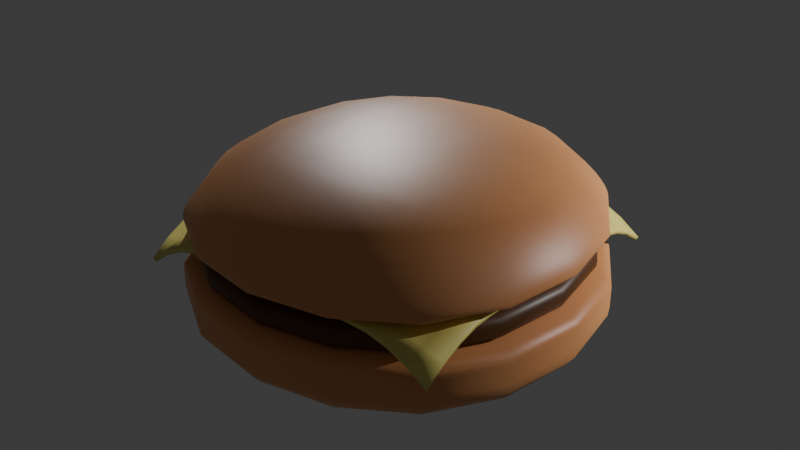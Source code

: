 # Source: hamburger.blend  (saved by Blender 5.0.118; exported with 4.5.12 LTS)
import bpy
from mathutils import Matrix  # noqa: F401  (used for matrix-valued properties, if any)

bpy.ops.wm.read_factory_settings(use_empty=True)
scene = bpy.context.scene
scene.name = 'Scene'

# ---- collections
col_collection = bpy.data.collections.new('Collection'); scene.collection.children.link(col_collection)

# ---- materials (node trees are filled in below, after node groups)
mat_bunmaterial = bpy.data.materials.new('bunMaterial')
mat_bunmaterial.alpha_threshold = 0.0
mat_bunmaterial.use_backface_culling_lightprobe_volume = False
mat_bunmaterial.roughness = 0.5
mat_bunmaterial.line_color = (0.0, 0.0, 0.0, 1.0)
mat_meatmaterial = bpy.data.materials.new('meatMaterial')
mat_cheesematerial = bpy.data.materials.new('cheeseMaterial')

# ---- material node trees
mat_bunmaterial.use_nodes = True; mat_bunmaterial.node_tree.nodes.clear()
_N = mat_bunmaterial.node_tree.nodes; _L = mat_bunmaterial.node_tree.links
n0 = _N.new('ShaderNodeOutputMaterial'); n0.name = 'Material Output'; n0.location = (200, 100)
n1 = _N.new('ShaderNodeBsdfPrincipled'); n1.name = 'Principled BSDF'; n1.location = (-200, 100)
n1.inputs[0].default_value = (0.8001, 0.3761, 0.1464, 1.0)
n1.inputs[7].default_value = 1.0
_L.new(n1.outputs[0], n0.inputs[0])
n0.is_active_output = True
mat_meatmaterial.use_nodes = True; mat_meatmaterial.node_tree.nodes.clear()
_N = mat_meatmaterial.node_tree.nodes; _L = mat_meatmaterial.node_tree.links
n0 = _N.new('ShaderNodeBsdfPrincipled'); n0.name = 'Principled BSDF'; n0.location = (-200, 100)
n0.inputs[0].default_value = (0.1274, 0.04519, 0.006995, 1.0)
n0.inputs[7].default_value = 1.0
n1 = _N.new('ShaderNodeOutputMaterial'); n1.name = 'Material Output'; n1.location = (200, 100)
_L.new(n0.outputs[0], n1.inputs[0])
n1.is_active_output = True
mat_cheesematerial.use_nodes = True; mat_cheesematerial.node_tree.nodes.clear()
_N = mat_cheesematerial.node_tree.nodes; _L = mat_cheesematerial.node_tree.links
n0 = _N.new('ShaderNodeBsdfPrincipled'); n0.name = 'Principled BSDF'; n0.location = (-200, 100)
n0.inputs[0].default_value = (0.8, 0.714, 0.1956, 1.0)
n0.inputs[7].default_value = 0.2897
n1 = _N.new('ShaderNodeOutputMaterial'); n1.name = 'Material Output'; n1.location = (200, 100)
_L.new(n0.outputs[0], n1.inputs[0])
n1.is_active_output = True

# ---- world
world_world = bpy.data.worlds.new('World'); scene.world = world_world
world_world.use_nodes = True; world_world.node_tree.nodes.clear()
_N = world_world.node_tree.nodes; _L = world_world.node_tree.links
n0 = _N.new('ShaderNodeOutputWorld'); n0.name = 'World Output'; n0.location = (200, 100)
n1 = _N.new('ShaderNodeBackground'); n1.name = 'Background'; n1.location = (-200, 100)
n1.inputs[0].default_value = (0.05088, 0.05088, 0.05088, 1.0)
_L.new(n1.outputs[0], n0.inputs[0])
n0.is_active_output = True
world_world.color = (0.05088, 0.05088, 0.05088)
world_world.sun_shadow_jitter_overblur = 0.0

# ---- lights
light_point = bpy.data.lights.new('Point', 'POINT')
light_point.energy = 3000.0
light_point_001 = bpy.data.lights.new('Point.001', 'POINT')
light_point_001.energy = 1.2e+04

# ---- meshes
me_cube = bpy.data.meshes.new('Cube')
me_cube.from_pydata([(-1.0, -1.0, 0.4093), (-1.0, -1.0, 0.8064), (-1.0, 1.0, 0.4093), (-1.0, 1.0, 0.8064), (1.0, -1.0, 0.4093), (1.0, -1.0, 0.8064), (1.0, 1.0, 0.4093), (1.0, 1.0, 0.8064), (-1.0, -1.0, 0.7139), (-1.0, 1.0, 0.7139), (1.0, 1.0, 0.7139), (1.0, -1.0, 0.7139), (-1.0, 1.0, 0.6488), (1.0, 1.0, 0.6488), (1.0, -1.0, 0.6488), (-1.0, -1.0, 0.6488)], [], [(8, 1, 3, 9), (9, 3, 7, 10), (10, 7, 5, 11), (11, 5, 1, 8), (2, 6, 4, 0), (7, 3, 1, 5), (14, 11, 8, 15), (13, 10, 11, 14), (12, 9, 10, 13), (15, 8, 9, 12), (0, 15, 12, 2), (2, 12, 13, 6), (6, 13, 14, 4), (4, 14, 15, 0)])
me_cube.polygons.foreach_set('use_smooth', [True] * 14)
_uv = me_cube.uv_layers.new(name='UVMap')
_uv.uv.foreach_set('vector', [0.5839, 0.0, 0.625, 0.0, 0.625, 0.25, 0.5839, 0.25, 0.5839, 0.25, 0.625, 0.25, 0.625, 0.5, 0.5859, 0.5, 0.5859, 0.5, 0.625, 0.5, 0.625, 0.75, 0.5859, 0.75, 0.5859, 0.75, 0.625, 0.75, 0.625, 1.0, 0.5839, 1.0, 0.125, 0.5, 0.375, 0.5, 0.375, 0.75, 0.125, 0.75, 0.625, 0.5, 0.875, 0.5, 0.875, 0.75, 0.625, 0.75, 0.4764, 0.75, 0.5859, 0.75, 0.5839, 1.0, 0.4688, 1.0, 0.4764, 0.5, 0.5859, 0.5, 0.5859, 0.75, 0.4764, 0.75, 0.4688, 0.25, 0.5839, 0.25, 0.5859, 0.5, 0.4764, 0.5, 0.4688, 0.0, 0.5839, 0.0, 0.5839, 0.25, 0.4688, 0.25, 0.3622, 0.0, 0.4688, 0.0, 0.4688, 0.25, 0.3622, 0.25, 0.3622, 0.25, 0.4688, 0.25, 0.4764, 0.5, 0.375, 0.5, 0.375, 0.5, 0.4764, 0.5, 0.4764, 0.75, 0.375, 0.75, 0.375, 0.75, 0.4764, 0.75, 0.4688, 1.0, 0.3622, 1.0])
_ca = me_cube.color_attributes.new('Attribute', 'BYTE_COLOR', 'CORNER')
_ca.data.foreach_set('color', [1.0, 1.0, 1.0, 1.0, 1.0, 1.0, 1.0, 1.0, 1.0, 1.0, 1.0, 1.0, 1.0, 1.0, 1.0, 1.0, 1.0, 1.0, 1.0, 1.0, 1.0, 1.0, 1.0, 1.0, 1.0, 1.0, 1.0, 1.0, 1.0, 1.0, 1.0, 1.0, 1.0, 1.0, 1.0, 1.0, 1.0, 1.0, 1.0, 1.0, 1.0, 1.0, 1.0, 1.0, 1.0, 1.0, 1.0, 1.0, 1.0, 1.0, 1.0, 1.0, 1.0, 1.0, 1.0, 1.0, 1.0, 1.0, 1.0, 1.0, 1.0, 1.0, 1.0, 1.0, 1.0, 1.0, 1.0, 1.0, 1.0, 1.0, 1.0, 1.0, 1.0, 1.0, 1.0, 1.0, 1.0, 1.0, 1.0, 1.0, 1.0, 1.0, 1.0, 1.0, 1.0, 1.0, 1.0, 1.0, 1.0, 1.0, 1.0, 1.0, 1.0, 1.0, 1.0, 1.0, 1.0, 1.0, 1.0, 1.0, 1.0, 1.0, 1.0, 1.0, 1.0, 1.0, 1.0, 1.0, 1.0, 1.0, 1.0, 1.0, 1.0, 1.0, 1.0, 1.0, 1.0, 1.0, 1.0, 1.0, 1.0, 1.0, 1.0, 1.0, 1.0, 1.0, 1.0, 1.0, 1.0, 1.0, 1.0, 1.0, 1.0, 1.0, 1.0, 1.0, 1.0, 1.0, 1.0, 1.0, 1.0, 1.0, 1.0, 1.0, 1.0, 1.0, 1.0, 1.0, 1.0, 1.0, 1.0, 1.0, 1.0, 1.0, 1.0, 1.0, 1.0, 1.0, 1.0, 1.0, 1.0, 1.0, 1.0, 1.0, 1.0, 1.0, 1.0, 1.0, 1.0, 1.0, 1.0, 1.0, 1.0, 1.0, 1.0, 1.0, 1.0, 1.0, 1.0, 1.0, 1.0, 1.0, 1.0, 1.0, 1.0, 1.0, 1.0, 1.0, 1.0, 1.0, 1.0, 1.0, 1.0, 1.0, 1.0, 1.0, 1.0, 1.0, 1.0, 1.0, 1.0, 1.0, 1.0, 1.0, 1.0, 1.0, 1.0, 1.0, 1.0, 1.0, 1.0, 1.0, 1.0, 1.0, 1.0, 1.0, 1.0, 1.0, 1.0, 1.0, 1.0, 1.0, 1.0, 1.0])
me_cube.materials.append(mat_bunmaterial)
me_cube.update()
me_cube_001 = bpy.data.meshes.new('Cube.001')
me_cube_001.from_pydata([(-0.7513, -0.7513, 0.5099), (-0.7484, -0.7484, 0.7296), (-0.7513, 0.7513, 0.5099), (-0.7484, 0.7484, 0.7296), (0.7513, -0.7513, 0.5099), (0.7484, -0.7484, 0.7296), (0.7513, 0.7513, 0.5099), (0.7484, 0.7484, 0.7296), (-1.0, -1.0, 0.7161), (-1.0, 1.0, 0.7161), (1.0, 1.0, 0.7161), (1.0, -1.0, 0.7161), (-1.0, 1.0, 0.6488), (1.0, 1.0, 0.6488), (1.0, -1.0, 0.6488), (-1.0, -1.0, 0.6488), (-0.9928, 1.0, 0.5631), (1.007, 1.0, 0.5631), (1.007, -1.0, 0.5631), (-0.9928, -1.0, 0.5631)], [], [(8, 1, 3, 9), (9, 3, 7, 10), (10, 7, 5, 11), (11, 5, 1, 8), (2, 6, 4, 0), (7, 3, 1, 5), (14, 11, 8, 15), (13, 10, 11, 14), (12, 9, 10, 13), (15, 8, 9, 12), (19, 15, 12, 16), (16, 12, 13, 17), (17, 13, 14, 18), (18, 14, 15, 19), (4, 18, 19, 0), (6, 17, 18, 4), (2, 16, 17, 6), (0, 19, 16, 2)])
me_cube_001.polygons.foreach_set('use_smooth', [True] * 18)
_uv = me_cube_001.uv_layers.new(name='UVMap')
_uv.uv.foreach_set('vector', [0.5839, 0.0, 0.625, 0.0, 0.625, 0.25, 0.5839, 0.25, 0.5839, 0.25, 0.625, 0.25, 0.625, 0.5, 0.5859, 0.5, 0.5859, 0.5, 0.625, 0.5, 0.625, 0.75, 0.5859, 0.75, 0.5859, 0.75, 0.625, 0.75, 0.625, 1.0, 0.5839, 1.0, 0.125, 0.5, 0.375, 0.5, 0.375, 0.75, 0.125, 0.75, 0.625, 0.5, 0.625, 0.25, 0.625, 0.0, 0.625, 0.75, 0.4764, 0.75, 0.5859, 0.75, 0.5839, 1.0, 0.4688, 1.0, 0.4764, 0.5, 0.5859, 0.5, 0.5859, 0.75, 0.4764, 0.75, 0.4688, 0.25, 0.5839, 0.25, 0.5859, 0.5, 0.4764, 0.5, 0.4688, 0.0, 0.5839, 0.0, 0.5839, 0.25, 0.4688, 0.25, 0.4612, 0.0, 0.4688, 0.0, 0.4688, 0.25, 0.4612, 0.25, 0.4612, 0.25, 0.4688, 0.25, 0.4764, 0.5, 0.4692, 0.5, 0.4692, 0.5, 0.4764, 0.5, 0.4764, 0.75, 0.4692, 0.75, 0.4692, 0.75, 0.4764, 0.75, 0.4688, 1.0, 0.4612, 1.0, 0.375, 0.75, 0.4692, 0.75, 0.4612, 1.0, 0.3622, 1.0, 0.375, 0.5, 0.4692, 0.5, 0.4692, 0.75, 0.375, 0.75, 0.3622, 0.25, 0.4612, 0.25, 0.4692, 0.5, 0.375, 0.5, 0.3622, 0.0, 0.4612, 0.0, 0.4612, 0.25, 0.3622, 0.25])
me_cube_001.materials.append(mat_meatmaterial)
me_cube_001.update()
me_plane = bpy.data.meshes.new('Plane')
me_plane.from_pydata([(-3.729, -3.729, 1.554), (3.729, -3.729, 1.554), (-3.729, 3.729, 1.554), (3.729, 3.729, 1.554), (-3.729, 3.263, 1.889), (-3.729, 2.797, 2.122), (-3.729, 2.331, 2.252), (-3.729, 1.864, 2.282), (-3.729, 1.398, 2.282), (-3.729, 0.9322, 2.282), (-3.729, 0.4661, 2.282), (-3.729, 7.758e-08, 2.282), (-3.729, -0.4661, 2.282), (-3.729, -0.9322, 2.282), (-3.729, -1.398, 2.282), (-3.729, -1.864, 2.282), (-3.729, -2.331, 2.252), (-3.729, -2.797, 2.122), (-3.729, -3.263, 1.889), (-3.263, -3.729, 1.889), (-2.797, -3.729, 2.122), (-2.331, -3.729, 2.252), (-1.864, -3.729, 2.282), (-1.398, -3.729, 2.282), (-0.9322, -3.729, 2.282), (-0.4661, -3.729, 2.282), (-8.315e-08, -3.729, 2.282), (0.4661, -3.729, 2.282), (0.9322, -3.729, 2.282), (1.398, -3.729, 2.282), (1.864, -3.729, 2.282), (2.331, -3.729, 2.252), (2.797, -3.729, 2.122), (3.263, -3.729, 1.889), (3.729, -3.263, 1.889), (3.729, -2.797, 2.122), (3.729, -2.331, 2.252), (3.729, -1.864, 2.282), (3.729, -1.398, 2.282), (3.729, -0.9322, 2.282), (3.729, -0.4661, 2.282), (3.729, -8.996e-08, 2.282), (3.729, 0.4661, 2.282), (3.729, 0.9322, 2.282), (3.729, 1.398, 2.282), (3.729, 1.864, 2.282), (3.729, 2.331, 2.252), (3.729, 2.797, 2.122), (3.729, 3.263, 1.889), (3.263, 3.729, 1.889), (2.797, 3.729, 2.122), (2.331, 3.729, 2.252), (1.864, 3.729, 2.282), (1.398, 3.729, 2.282), (0.9322, 3.729, 2.282), (0.4661, 3.729, 2.282), (8.439e-08, 3.729, 2.282), (-0.4661, 3.729, 2.282), (-0.9322, 3.729, 2.282), (-1.398, 3.729, 2.282), (-1.864, 3.729, 2.282), (-2.331, 3.729, 2.252), (-2.797, 3.729, 2.122), (-3.263, 3.729, 1.889), (-3.263, -3.263, 1.998), (-3.263, -2.797, 2.162), (-3.263, -2.331, 2.264), (-3.263, -1.864, 2.282), (-3.263, -1.398, 2.282), (-3.263, -0.9322, 2.282), (-3.263, -0.4661, 2.282), (-3.263, -8.996e-08, 2.282), (-3.263, 0.4661, 2.282), (-3.263, 0.9322, 2.282), (-3.263, 1.398, 2.282), (-3.263, 1.864, 2.282), (-3.263, 2.331, 2.264), (-3.263, 2.797, 2.162), (-3.263, 3.263, 1.998), (-2.797, -3.263, 2.162), (-2.797, -2.797, 2.237), (-2.797, -2.331, 2.281), (-2.797, -1.864, 2.282), (-2.797, -1.398, 2.282), (-2.797, -0.9322, 2.282), (-2.797, -0.4661, 2.282), (-2.797, -8.996e-08, 2.282), (-2.797, 0.4661, 2.282), (-2.797, 0.9322, 2.282), (-2.797, 1.398, 2.282), (-2.797, 1.864, 2.282), (-2.797, 2.331, 2.281), (-2.797, 2.797, 2.237), (-2.797, 3.263, 2.162), (-2.331, -3.263, 2.264), (-2.331, -2.797, 2.281), (-2.331, -2.331, 2.282), (-2.331, -1.864, 2.282), (-2.331, -1.398, 2.282), (-2.331, -0.9322, 2.282), (-2.331, -0.4661, 2.282), (-2.331, -8.996e-08, 2.282), (-2.331, 0.4661, 2.282), (-2.331, 0.9322, 2.282), (-2.331, 1.398, 2.282), (-2.331, 1.864, 2.282), (-2.331, 2.331, 2.282), (-2.331, 2.797, 2.281), (-2.331, 3.263, 2.264), (-1.864, -3.263, 2.282), (-1.864, -2.797, 2.282), (-1.864, -2.331, 2.282), (-1.864, -1.864, 2.282), (-1.864, -1.398, 2.282), (-1.864, -0.9322, 2.282), (-1.864, -0.4661, 2.282), (-1.864, -8.996e-08, 2.282), (-1.864, 0.4661, 2.282), (-1.864, 0.9322, 2.282), (-1.864, 1.398, 2.282), (-1.864, 1.864, 2.282), (-1.864, 2.331, 2.282), (-1.864, 2.797, 2.282), (-1.864, 3.263, 2.282), (-1.398, -3.263, 2.282), (-1.398, -2.797, 2.282), (-1.398, -2.331, 2.282), (-1.398, -1.864, 2.282), (-1.398, -1.398, 2.282), (-1.398, -0.9322, 2.282), (-1.398, -0.4661, 2.282), (-1.398, -8.996e-08, 2.282), (-1.398, 0.4661, 2.282), (-1.398, 0.9322, 2.282), (-1.398, 1.398, 2.282), (-1.398, 1.864, 2.282), (-1.398, 2.331, 2.282), (-1.398, 2.797, 2.282), (-1.398, 3.263, 2.282), (-0.9322, -3.263, 2.282), (-0.9322, -2.797, 2.282), (-0.9322, -2.331, 2.282), (-0.9322, -1.864, 2.282), (-0.9322, -1.398, 2.282), (-0.9322, -0.9322, 2.282), (-0.9322, -0.4661, 2.282), (-0.9322, -8.996e-08, 2.282), (-0.9322, 0.4661, 2.282), (-0.9322, 0.9322, 2.282), (-0.9322, 1.398, 2.282), (-0.9322, 1.864, 2.282), (-0.9322, 2.331, 2.282), (-0.9322, 2.797, 2.282), (-0.9322, 3.263, 2.282), (-0.4661, -3.263, 2.282), (-0.4661, -2.797, 2.282), (-0.4661, -2.331, 2.282), (-0.4661, -1.864, 2.282), (-0.4661, -1.398, 2.282), (-0.4661, -0.9322, 2.282), (-0.4661, -0.4661, 2.282), (-0.4661, -8.996e-08, 2.282), (-0.4661, 0.4661, 2.282), (-0.4661, 0.9322, 2.282), (-0.4661, 1.398, 2.282), (-0.4661, 1.864, 2.282), (-0.4661, 2.331, 2.282), (-0.4661, 2.797, 2.282), (-0.4661, 3.263, 2.282), (-7.267e-08, -3.263, 2.282), (-6.22e-08, -2.797, 2.282), (-5.173e-08, -2.331, 2.282), (-4.126e-08, -1.864, 2.282), (-3.079e-08, -1.398, 2.282), (-2.032e-08, -0.9322, 2.282), (-9.847e-09, -0.4661, 2.282), (6.242e-10, -8.996e-08, 2.282), (1.11e-08, 0.4661, 2.282), (2.157e-08, 0.9322, 2.282), (3.204e-08, 1.398, 2.282), (4.251e-08, 1.864, 2.282), (5.298e-08, 2.331, 2.282), (6.345e-08, 2.797, 2.282), (7.392e-08, 3.263, 2.282), (0.4661, -3.263, 2.282), (0.4661, -2.797, 2.282), (0.4661, -2.331, 2.282), (0.4661, -1.864, 2.282), (0.4661, -1.398, 2.282), (0.4661, -0.9322, 2.282), (0.4661, -0.4661, 2.282), (0.4661, -8.996e-08, 2.282), (0.4661, 0.4661, 2.282), (0.4661, 0.9322, 2.282), (0.4661, 1.398, 2.282), (0.4661, 1.864, 2.282), (0.4661, 2.331, 2.282), (0.4661, 2.797, 2.282), (0.4661, 3.263, 2.282), (0.9322, -3.263, 2.282), (0.9322, -2.797, 2.282), (0.9322, -2.331, 2.282), (0.9322, -1.864, 2.282), (0.9322, -1.398, 2.282), (0.9322, -0.9322, 2.282), (0.9322, -0.4661, 2.282), (0.9322, -8.996e-08, 2.282), (0.9322, 0.4661, 2.282), (0.9322, 0.9322, 2.282), (0.9322, 1.398, 2.282), (0.9322, 1.864, 2.282), (0.9322, 2.331, 2.282), (0.9322, 2.797, 2.282), (0.9322, 3.263, 2.282), (1.398, -3.263, 2.282), (1.398, -2.797, 2.282), (1.398, -2.331, 2.282), (1.398, -1.864, 2.282), (1.398, -1.398, 2.282), (1.398, -0.9322, 2.282), (1.398, -0.4661, 2.282), (1.398, -8.996e-08, 2.282), (1.398, 0.4661, 2.282), (1.398, 0.9322, 2.282), (1.398, 1.398, 2.282), (1.398, 1.864, 2.282), (1.398, 2.331, 2.282), (1.398, 2.797, 2.282), (1.398, 3.263, 2.282), (1.864, -3.263, 2.282), (1.864, -2.797, 2.282), (1.864, -2.331, 2.282), (1.864, -1.864, 2.282), (1.864, -1.398, 2.282), (1.864, -0.9322, 2.282), (1.864, -0.4661, 2.282), (1.864, -8.996e-08, 2.282), (1.864, 0.4661, 2.282), (1.864, 0.9322, 2.282), (1.864, 1.398, 2.282), (1.864, 1.864, 2.282), (1.864, 2.331, 2.282), (1.864, 2.797, 2.282), (1.864, 3.263, 2.282), (2.331, -3.263, 2.264), (2.331, -2.797, 2.281), (2.331, -2.331, 2.282), (2.331, -1.864, 2.282), (2.331, -1.398, 2.282), (2.331, -0.9322, 2.282), (2.331, -0.4661, 2.282), (2.331, -8.996e-08, 2.282), (2.331, 0.4661, 2.282), (2.331, 0.9322, 2.282), (2.331, 1.398, 2.282), (2.331, 1.864, 2.282), (2.331, 2.331, 2.282), (2.331, 2.797, 2.281), (2.331, 3.263, 2.264), (2.797, -3.263, 2.162), (2.797, -2.797, 2.237), (2.797, -2.331, 2.281), (2.797, -1.864, 2.282), (2.797, -1.398, 2.282), (2.797, -0.9322, 2.282), (2.797, -0.4661, 2.282), (2.797, -8.996e-08, 2.282), (2.797, 0.4661, 2.282), (2.797, 0.9322, 2.282), (2.797, 1.398, 2.282), (2.797, 1.864, 2.282), (2.797, 2.331, 2.281), (2.797, 2.797, 2.237), (2.797, 3.263, 2.162), (3.263, -3.263, 1.998), (3.263, -2.797, 2.162), (3.263, -2.331, 2.264), (3.263, -1.864, 2.282), (3.263, -1.398, 2.282), (3.263, -0.9322, 2.282), (3.263, -0.4661, 2.282), (3.263, -8.996e-08, 2.282), (3.263, 0.4661, 2.282), (3.263, 0.9322, 2.282), (3.263, 1.398, 2.282), (3.263, 1.864, 2.282), (3.263, 2.331, 2.264), (3.263, 2.797, 2.162), (3.263, 3.263, 1.998)], [], [(288, 48, 3, 49), (4, 78, 63, 2), (78, 93, 62, 63), (93, 108, 61, 62), (108, 123, 60, 61), (123, 138, 59, 60), (138, 153, 58, 59), (153, 168, 57, 58), (168, 183, 56, 57), (183, 198, 55, 56), (198, 213, 54, 55), (213, 228, 53, 54), (228, 243, 52, 53), (243, 258, 51, 52), (258, 273, 50, 51), (273, 288, 49, 50), (0, 19, 64, 18), (18, 64, 65, 17), (17, 65, 66, 16), (16, 66, 67, 15), (15, 67, 68, 14), (14, 68, 69, 13), (13, 69, 70, 12), (12, 70, 71, 11), (11, 71, 72, 10), (10, 72, 73, 9), (9, 73, 74, 8), (8, 74, 75, 7), (7, 75, 76, 6), (6, 76, 77, 5), (5, 77, 78, 4), (19, 20, 79, 64), (64, 79, 80, 65), (65, 80, 81, 66), (66, 81, 82, 67), (67, 82, 83, 68), (68, 83, 84, 69), (69, 84, 85, 70), (70, 85, 86, 71), (71, 86, 87, 72), (72, 87, 88, 73), (73, 88, 89, 74), (74, 89, 90, 75), (75, 90, 91, 76), (76, 91, 92, 77), (77, 92, 93, 78), (20, 21, 94, 79), (79, 94, 95, 80), (80, 95, 96, 81), (81, 96, 97, 82), (82, 97, 98, 83), (83, 98, 99, 84), (84, 99, 100, 85), (85, 100, 101, 86), (86, 101, 102, 87), (87, 102, 103, 88), (88, 103, 104, 89), (89, 104, 105, 90), (90, 105, 106, 91), (91, 106, 107, 92), (92, 107, 108, 93), (21, 22, 109, 94), (94, 109, 110, 95), (95, 110, 111, 96), (96, 111, 112, 97), (97, 112, 113, 98), (98, 113, 114, 99), (99, 114, 115, 100), (100, 115, 116, 101), (101, 116, 117, 102), (102, 117, 118, 103), (103, 118, 119, 104), (104, 119, 120, 105), (105, 120, 121, 106), (106, 121, 122, 107), (107, 122, 123, 108), (22, 23, 124, 109), (109, 124, 125, 110), (110, 125, 126, 111), (111, 126, 127, 112), (112, 127, 128, 113), (113, 128, 129, 114), (114, 129, 130, 115), (115, 130, 131, 116), (116, 131, 132, 117), (117, 132, 133, 118), (118, 133, 134, 119), (119, 134, 135, 120), (120, 135, 136, 121), (121, 136, 137, 122), (122, 137, 138, 123), (23, 24, 139, 124), (124, 139, 140, 125), (125, 140, 141, 126), (126, 141, 142, 127), (127, 142, 143, 128), (128, 143, 144, 129), (129, 144, 145, 130), (130, 145, 146, 131), (131, 146, 147, 132), (132, 147, 148, 133), (133, 148, 149, 134), (134, 149, 150, 135), (135, 150, 151, 136), (136, 151, 152, 137), (137, 152, 153, 138), (24, 25, 154, 139), (139, 154, 155, 140), (140, 155, 156, 141), (141, 156, 157, 142), (142, 157, 158, 143), (143, 158, 159, 144), (144, 159, 160, 145), (145, 160, 161, 146), (146, 161, 162, 147), (147, 162, 163, 148), (148, 163, 164, 149), (149, 164, 165, 150), (150, 165, 166, 151), (151, 166, 167, 152), (152, 167, 168, 153), (25, 26, 169, 154), (154, 169, 170, 155), (155, 170, 171, 156), (156, 171, 172, 157), (157, 172, 173, 158), (158, 173, 174, 159), (159, 174, 175, 160), (160, 175, 176, 161), (161, 176, 177, 162), (162, 177, 178, 163), (163, 178, 179, 164), (164, 179, 180, 165), (165, 180, 181, 166), (166, 181, 182, 167), (167, 182, 183, 168), (26, 27, 184, 169), (169, 184, 185, 170), (170, 185, 186, 171), (171, 186, 187, 172), (172, 187, 188, 173), (173, 188, 189, 174), (174, 189, 190, 175), (175, 190, 191, 176), (176, 191, 192, 177), (177, 192, 193, 178), (178, 193, 194, 179), (179, 194, 195, 180), (180, 195, 196, 181), (181, 196, 197, 182), (182, 197, 198, 183), (27, 28, 199, 184), (184, 199, 200, 185), (185, 200, 201, 186), (186, 201, 202, 187), (187, 202, 203, 188), (188, 203, 204, 189), (189, 204, 205, 190), (190, 205, 206, 191), (191, 206, 207, 192), (192, 207, 208, 193), (193, 208, 209, 194), (194, 209, 210, 195), (195, 210, 211, 196), (196, 211, 212, 197), (197, 212, 213, 198), (28, 29, 214, 199), (199, 214, 215, 200), (200, 215, 216, 201), (201, 216, 217, 202), (202, 217, 218, 203), (203, 218, 219, 204), (204, 219, 220, 205), (205, 220, 221, 206), (206, 221, 222, 207), (207, 222, 223, 208), (208, 223, 224, 209), (209, 224, 225, 210), (210, 225, 226, 211), (211, 226, 227, 212), (212, 227, 228, 213), (29, 30, 229, 214), (214, 229, 230, 215), (215, 230, 231, 216), (216, 231, 232, 217), (217, 232, 233, 218), (218, 233, 234, 219), (219, 234, 235, 220), (220, 235, 236, 221), (221, 236, 237, 222), (222, 237, 238, 223), (223, 238, 239, 224), (224, 239, 240, 225), (225, 240, 241, 226), (226, 241, 242, 227), (227, 242, 243, 228), (30, 31, 244, 229), (229, 244, 245, 230), (230, 245, 246, 231), (231, 246, 247, 232), (232, 247, 248, 233), (233, 248, 249, 234), (234, 249, 250, 235), (235, 250, 251, 236), (236, 251, 252, 237), (237, 252, 253, 238), (238, 253, 254, 239), (239, 254, 255, 240), (240, 255, 256, 241), (241, 256, 257, 242), (242, 257, 258, 243), (31, 32, 259, 244), (244, 259, 260, 245), (245, 260, 261, 246), (246, 261, 262, 247), (247, 262, 263, 248), (248, 263, 264, 249), (249, 264, 265, 250), (250, 265, 266, 251), (251, 266, 267, 252), (252, 267, 268, 253), (253, 268, 269, 254), (254, 269, 270, 255), (255, 270, 271, 256), (256, 271, 272, 257), (257, 272, 273, 258), (32, 33, 274, 259), (259, 274, 275, 260), (260, 275, 276, 261), (261, 276, 277, 262), (262, 277, 278, 263), (263, 278, 279, 264), (264, 279, 280, 265), (265, 280, 281, 266), (266, 281, 282, 267), (267, 282, 283, 268), (268, 283, 284, 269), (269, 284, 285, 270), (270, 285, 286, 271), (271, 286, 287, 272), (272, 287, 288, 273), (33, 1, 34, 274), (274, 34, 35, 275), (275, 35, 36, 276), (276, 36, 37, 277), (277, 37, 38, 278), (278, 38, 39, 279), (279, 39, 40, 280), (280, 40, 41, 281), (281, 41, 42, 282), (282, 42, 43, 283), (283, 43, 44, 284), (284, 44, 45, 285), (285, 45, 46, 286), (286, 46, 47, 287), (287, 47, 48, 288)])
me_plane.polygons.foreach_set('use_smooth', [True] * 256)
_uv = me_plane.uv_layers.new(name='UVMap')
_uv.uv.foreach_set('vector', [0.9375, 0.9375, 1.0, 0.9375, 1.0, 1.0, 0.9375, 1.0, 0.0, 0.9375, 0.0625, 0.9375, 0.0625, 1.0, 0.0, 1.0, 0.0625, 0.9375, 0.125, 0.9375, 0.125, 1.0, 0.0625, 1.0, 0.125, 0.9375, 0.1875, 0.9375, 0.1875, 1.0, 0.125, 1.0, 0.1875, 0.9375, 0.25, 0.9375, 0.25, 1.0, 0.1875, 1.0, 0.25, 0.9375, 0.3125, 0.9375, 0.3125, 1.0, 0.25, 1.0, 0.3125, 0.9375, 0.375, 0.9375, 0.375, 1.0, 0.3125, 1.0, 0.375, 0.9375, 0.4375, 0.9375, 0.4375, 1.0, 0.375, 1.0, 0.4375, 0.9375, 0.5, 0.9375, 0.5, 1.0, 0.4375, 1.0, 0.5, 0.9375, 0.5625, 0.9375, 0.5625, 1.0, 0.5, 1.0, 0.5625, 0.9375, 0.625, 0.9375, 0.625, 1.0, 0.5625, 1.0, 0.625, 0.9375, 0.6875, 0.9375, 0.6875, 1.0, 0.625, 1.0, 0.6875, 0.9375, 0.75, 0.9375, 0.75, 1.0, 0.6875, 1.0, 0.75, 0.9375, 0.8125, 0.9375, 0.8125, 1.0, 0.75, 1.0, 0.8125, 0.9375, 0.875, 0.9375, 0.875, 1.0, 0.8125, 1.0, 0.875, 0.9375, 0.9375, 0.9375, 0.9375, 1.0, 0.875, 1.0, 0.0, 0.0, 0.0625, 0.0, 0.0625, 0.0625, 0.0, 0.0625, 0.0, 0.0625, 0.0625, 0.0625, 0.0625, 0.125, 0.0, 0.125, 0.0, 0.125, 0.0625, 0.125, 0.0625, 0.1875, 0.0, 0.1875, 0.0, 0.1875, 0.0625, 0.1875, 0.0625, 0.25, 0.0, 0.25, 0.0, 0.25, 0.0625, 0.25, 0.0625, 0.3125, 0.0, 0.3125, 0.0, 0.3125, 0.0625, 0.3125, 0.0625, 0.375, 0.0, 0.375, 0.0, 0.375, 0.0625, 0.375, 0.0625, 0.4375, 0.0, 0.4375, 0.0, 0.4375, 0.0625, 0.4375, 0.0625, 0.5, 0.0, 0.5, 0.0, 0.5, 0.0625, 0.5, 0.0625, 0.5625, 0.0, 0.5625, 0.0, 0.5625, 0.0625, 0.5625, 0.0625, 0.625, 0.0, 0.625, 0.0, 0.625, 0.0625, 0.625, 0.0625, 0.6875, 0.0, 0.6875, 0.0, 0.6875, 0.0625, 0.6875, 0.0625, 0.75, 0.0, 0.75, 0.0, 0.75, 0.0625, 0.75, 0.0625, 0.8125, 0.0, 0.8125, 0.0, 0.8125, 0.0625, 0.8125, 0.0625, 0.875, 0.0, 0.875, 0.0, 0.875, 0.0625, 0.875, 0.0625, 0.9375, 0.0, 0.9375, 0.0625, 0.0, 0.125, 0.0, 0.125, 0.0625, 0.0625, 0.0625, 0.0625, 0.0625, 0.125, 0.0625, 0.125, 0.125, 0.0625, 0.125, 0.0625, 0.125, 0.125, 0.125, 0.125, 0.1875, 0.0625, 0.1875, 0.0625, 0.1875, 0.125, 0.1875, 0.125, 0.25, 0.0625, 0.25, 0.0625, 0.25, 0.125, 0.25, 0.125, 0.3125, 0.0625, 0.3125, 0.0625, 0.3125, 0.125, 0.3125, 0.125, 0.375, 0.0625, 0.375, 0.0625, 0.375, 0.125, 0.375, 0.125, 0.4375, 0.0625, 0.4375, 0.0625, 0.4375, 0.125, 0.4375, 0.125, 0.5, 0.0625, 0.5, 0.0625, 0.5, 0.125, 0.5, 0.125, 0.5625, 0.0625, 0.5625, 0.0625, 0.5625, 0.125, 0.5625, 0.125, 0.625, 0.0625, 0.625, 0.0625, 0.625, 0.125, 0.625, 0.125, 0.6875, 0.0625, 0.6875, 0.0625, 0.6875, 0.125, 0.6875, 0.125, 0.75, 0.0625, 0.75, 0.0625, 0.75, 0.125, 0.75, 0.125, 0.8125, 0.0625, 0.8125, 0.0625, 0.8125, 0.125, 0.8125, 0.125, 0.875, 0.0625, 0.875, 0.0625, 0.875, 0.125, 0.875, 0.125, 0.9375, 0.0625, 0.9375, 0.125, 0.0, 0.1875, 0.0, 0.1875, 0.0625, 0.125, 0.0625, 0.125, 0.0625, 0.1875, 0.0625, 0.1875, 0.125, 0.125, 0.125, 0.125, 0.125, 0.1875, 0.125, 0.1875, 0.1875, 0.125, 0.1875, 0.125, 0.1875, 0.1875, 0.1875, 0.1875, 0.25, 0.125, 0.25, 0.125, 0.25, 0.1875, 0.25, 0.1875, 0.3125, 0.125, 0.3125, 0.125, 0.3125, 0.1875, 0.3125, 0.1875, 0.375, 0.125, 0.375, 0.125, 0.375, 0.1875, 0.375, 0.1875, 0.4375, 0.125, 0.4375, 0.125, 0.4375, 0.1875, 0.4375, 0.1875, 0.5, 0.125, 0.5, 0.125, 0.5, 0.1875, 0.5, 0.1875, 0.5625, 0.125, 0.5625, 0.125, 0.5625, 0.1875, 0.5625, 0.1875, 0.625, 0.125, 0.625, 0.125, 0.625, 0.1875, 0.625, 0.1875, 0.6875, 0.125, 0.6875, 0.125, 0.6875, 0.1875, 0.6875, 0.1875, 0.75, 0.125, 0.75, 0.125, 0.75, 0.1875, 0.75, 0.1875, 0.8125, 0.125, 0.8125, 0.125, 0.8125, 0.1875, 0.8125, 0.1875, 0.875, 0.125, 0.875, 0.125, 0.875, 0.1875, 0.875, 0.1875, 0.9375, 0.125, 0.9375, 0.1875, 0.0, 0.25, 0.0, 0.25, 0.0625, 0.1875, 0.0625, 0.1875, 0.0625, 0.25, 0.0625, 0.25, 0.125, 0.1875, 0.125, 0.1875, 0.125, 0.25, 0.125, 0.25, 0.1875, 0.1875, 0.1875, 0.1875, 0.1875, 0.25, 0.1875, 0.25, 0.25, 0.1875, 0.25, 0.1875, 0.25, 0.25, 0.25, 0.25, 0.3125, 0.1875, 0.3125, 0.1875, 0.3125, 0.25, 0.3125, 0.25, 0.375, 0.1875, 0.375, 0.1875, 0.375, 0.25, 0.375, 0.25, 0.4375, 0.1875, 0.4375, 0.1875, 0.4375, 0.25, 0.4375, 0.25, 0.5, 0.1875, 0.5, 0.1875, 0.5, 0.25, 0.5, 0.25, 0.5625, 0.1875, 0.5625, 0.1875, 0.5625, 0.25, 0.5625, 0.25, 0.625, 0.1875, 0.625, 0.1875, 0.625, 0.25, 0.625, 0.25, 0.6875, 0.1875, 0.6875, 0.1875, 0.6875, 0.25, 0.6875, 0.25, 0.75, 0.1875, 0.75, 0.1875, 0.75, 0.25, 0.75, 0.25, 0.8125, 0.1875, 0.8125, 0.1875, 0.8125, 0.25, 0.8125, 0.25, 0.875, 0.1875, 0.875, 0.1875, 0.875, 0.25, 0.875, 0.25, 0.9375, 0.1875, 0.9375, 0.25, 0.0, 0.3125, 0.0, 0.3125, 0.0625, 0.25, 0.0625, 0.25, 0.0625, 0.3125, 0.0625, 0.3125, 0.125, 0.25, 0.125, 0.25, 0.125, 0.3125, 0.125, 0.3125, 0.1875, 0.25, 0.1875, 0.25, 0.1875, 0.3125, 0.1875, 0.3125, 0.25, 0.25, 0.25, 0.25, 0.25, 0.3125, 0.25, 0.3125, 0.3125, 0.25, 0.3125, 0.25, 0.3125, 0.3125, 0.3125, 0.3125, 0.375, 0.25, 0.375, 0.25, 0.375, 0.3125, 0.375, 0.3125, 0.4375, 0.25, 0.4375, 0.25, 0.4375, 0.3125, 0.4375, 0.3125, 0.5, 0.25, 0.5, 0.25, 0.5, 0.3125, 0.5, 0.3125, 0.5625, 0.25, 0.5625, 0.25, 0.5625, 0.3125, 0.5625, 0.3125, 0.625, 0.25, 0.625, 0.25, 0.625, 0.3125, 0.625, 0.3125, 0.6875, 0.25, 0.6875, 0.25, 0.6875, 0.3125, 0.6875, 0.3125, 0.75, 0.25, 0.75, 0.25, 0.75, 0.3125, 0.75, 0.3125, 0.8125, 0.25, 0.8125, 0.25, 0.8125, 0.3125, 0.8125, 0.3125, 0.875, 0.25, 0.875, 0.25, 0.875, 0.3125, 0.875, 0.3125, 0.9375, 0.25, 0.9375, 0.3125, 0.0, 0.375, 0.0, 0.375, 0.0625, 0.3125, 0.0625, 0.3125, 0.0625, 0.375, 0.0625, 0.375, 0.125, 0.3125, 0.125, 0.3125, 0.125, 0.375, 0.125, 0.375, 0.1875, 0.3125, 0.1875, 0.3125, 0.1875, 0.375, 0.1875, 0.375, 0.25, 0.3125, 0.25, 0.3125, 0.25, 0.375, 0.25, 0.375, 0.3125, 0.3125, 0.3125, 0.3125, 0.3125, 0.375, 0.3125, 0.375, 0.375, 0.3125, 0.375, 0.3125, 0.375, 0.375, 0.375, 0.375, 0.4375, 0.3125, 0.4375, 0.3125, 0.4375, 0.375, 0.4375, 0.375, 0.5, 0.3125, 0.5, 0.3125, 0.5, 0.375, 0.5, 0.375, 0.5625, 0.3125, 0.5625, 0.3125, 0.5625, 0.375, 0.5625, 0.375, 0.625, 0.3125, 0.625, 0.3125, 0.625, 0.375, 0.625, 0.375, 0.6875, 0.3125, 0.6875, 0.3125, 0.6875, 0.375, 0.6875, 0.375, 0.75, 0.3125, 0.75, 0.3125, 0.75, 0.375, 0.75, 0.375, 0.8125, 0.3125, 0.8125, 0.3125, 0.8125, 0.375, 0.8125, 0.375, 0.875, 0.3125, 0.875, 0.3125, 0.875, 0.375, 0.875, 0.375, 0.9375, 0.3125, 0.9375, 0.375, 0.0, 0.4375, 0.0, 0.4375, 0.0625, 0.375, 0.0625, 0.375, 0.0625, 0.4375, 0.0625, 0.4375, 0.125, 0.375, 0.125, 0.375, 0.125, 0.4375, 0.125, 0.4375, 0.1875, 0.375, 0.1875, 0.375, 0.1875, 0.4375, 0.1875, 0.4375, 0.25, 0.375, 0.25, 0.375, 0.25, 0.4375, 0.25, 0.4375, 0.3125, 0.375, 0.3125, 0.375, 0.3125, 0.4375, 0.3125, 0.4375, 0.375, 0.375, 0.375, 0.375, 0.375, 0.4375, 0.375, 0.4375, 0.4375, 0.375, 0.4375, 0.375, 0.4375, 0.4375, 0.4375, 0.4375, 0.5, 0.375, 0.5, 0.375, 0.5, 0.4375, 0.5, 0.4375, 0.5625, 0.375, 0.5625, 0.375, 0.5625, 0.4375, 0.5625, 0.4375, 0.625, 0.375, 0.625, 0.375, 0.625, 0.4375, 0.625, 0.4375, 0.6875, 0.375, 0.6875, 0.375, 0.6875, 0.4375, 0.6875, 0.4375, 0.75, 0.375, 0.75, 0.375, 0.75, 0.4375, 0.75, 0.4375, 0.8125, 0.375, 0.8125, 0.375, 0.8125, 0.4375, 0.8125, 0.4375, 0.875, 0.375, 0.875, 0.375, 0.875, 0.4375, 0.875, 0.4375, 0.9375, 0.375, 0.9375, 0.4375, 0.0, 0.5, 0.0, 0.5, 0.0625, 0.4375, 0.0625, 0.4375, 0.0625, 0.5, 0.0625, 0.5, 0.125, 0.4375, 0.125, 0.4375, 0.125, 0.5, 0.125, 0.5, 0.1875, 0.4375, 0.1875, 0.4375, 0.1875, 0.5, 0.1875, 0.5, 0.25, 0.4375, 0.25, 0.4375, 0.25, 0.5, 0.25, 0.5, 0.3125, 0.4375, 0.3125, 0.4375, 0.3125, 0.5, 0.3125, 0.5, 0.375, 0.4375, 0.375, 0.4375, 0.375, 0.5, 0.375, 0.5, 0.4375, 0.4375, 0.4375, 0.4375, 0.4375, 0.5, 0.4375, 0.5, 0.5, 0.4375, 0.5, 0.4375, 0.5, 0.5, 0.5, 0.5, 0.5625, 0.4375, 0.5625, 0.4375, 0.5625, 0.5, 0.5625, 0.5, 0.625, 0.4375, 0.625, 0.4375, 0.625, 0.5, 0.625, 0.5, 0.6875, 0.4375, 0.6875, 0.4375, 0.6875, 0.5, 0.6875, 0.5, 0.75, 0.4375, 0.75, 0.4375, 0.75, 0.5, 0.75, 0.5, 0.8125, 0.4375, 0.8125, 0.4375, 0.8125, 0.5, 0.8125, 0.5, 0.875, 0.4375, 0.875, 0.4375, 0.875, 0.5, 0.875, 0.5, 0.9375, 0.4375, 0.9375, 0.5, 0.0, 0.5625, 0.0, 0.5625, 0.0625, 0.5, 0.0625, 0.5, 0.0625, 0.5625, 0.0625, 0.5625, 0.125, 0.5, 0.125, 0.5, 0.125, 0.5625, 0.125, 0.5625, 0.1875, 0.5, 0.1875, 0.5, 0.1875, 0.5625, 0.1875, 0.5625, 0.25, 0.5, 0.25, 0.5, 0.25, 0.5625, 0.25, 0.5625, 0.3125, 0.5, 0.3125, 0.5, 0.3125, 0.5625, 0.3125, 0.5625, 0.375, 0.5, 0.375, 0.5, 0.375, 0.5625, 0.375, 0.5625, 0.4375, 0.5, 0.4375, 0.5, 0.4375, 0.5625, 0.4375, 0.5625, 0.5, 0.5, 0.5, 0.5, 0.5, 0.5625, 0.5, 0.5625, 0.5625, 0.5, 0.5625, 0.5, 0.5625, 0.5625, 0.5625, 0.5625, 0.625, 0.5, 0.625, 0.5, 0.625, 0.5625, 0.625, 0.5625, 0.6875, 0.5, 0.6875, 0.5, 0.6875, 0.5625, 0.6875, 0.5625, 0.75, 0.5, 0.75, 0.5, 0.75, 0.5625, 0.75, 0.5625, 0.8125, 0.5, 0.8125, 0.5, 0.8125, 0.5625, 0.8125, 0.5625, 0.875, 0.5, 0.875, 0.5, 0.875, 0.5625, 0.875, 0.5625, 0.9375, 0.5, 0.9375, 0.5625, 0.0, 0.625, 0.0, 0.625, 0.0625, 0.5625, 0.0625, 0.5625, 0.0625, 0.625, 0.0625, 0.625, 0.125, 0.5625, 0.125, 0.5625, 0.125, 0.625, 0.125, 0.625, 0.1875, 0.5625, 0.1875, 0.5625, 0.1875, 0.625, 0.1875, 0.625, 0.25, 0.5625, 0.25, 0.5625, 0.25, 0.625, 0.25, 0.625, 0.3125, 0.5625, 0.3125, 0.5625, 0.3125, 0.625, 0.3125, 0.625, 0.375, 0.5625, 0.375, 0.5625, 0.375, 0.625, 0.375, 0.625, 0.4375, 0.5625, 0.4375, 0.5625, 0.4375, 0.625, 0.4375, 0.625, 0.5, 0.5625, 0.5, 0.5625, 0.5, 0.625, 0.5, 0.625, 0.5625, 0.5625, 0.5625, 0.5625, 0.5625, 0.625, 0.5625, 0.625, 0.625, 0.5625, 0.625, 0.5625, 0.625, 0.625, 0.625, 0.625, 0.6875, 0.5625, 0.6875, 0.5625, 0.6875, 0.625, 0.6875, 0.625, 0.75, 0.5625, 0.75, 0.5625, 0.75, 0.625, 0.75, 0.625, 0.8125, 0.5625, 0.8125, 0.5625, 0.8125, 0.625, 0.8125, 0.625, 0.875, 0.5625, 0.875, 0.5625, 0.875, 0.625, 0.875, 0.625, 0.9375, 0.5625, 0.9375, 0.625, 0.0, 0.6875, 0.0, 0.6875, 0.0625, 0.625, 0.0625, 0.625, 0.0625, 0.6875, 0.0625, 0.6875, 0.125, 0.625, 0.125, 0.625, 0.125, 0.6875, 0.125, 0.6875, 0.1875, 0.625, 0.1875, 0.625, 0.1875, 0.6875, 0.1875, 0.6875, 0.25, 0.625, 0.25, 0.625, 0.25, 0.6875, 0.25, 0.6875, 0.3125, 0.625, 0.3125, 0.625, 0.3125, 0.6875, 0.3125, 0.6875, 0.375, 0.625, 0.375, 0.625, 0.375, 0.6875, 0.375, 0.6875, 0.4375, 0.625, 0.4375, 0.625, 0.4375, 0.6875, 0.4375, 0.6875, 0.5, 0.625, 0.5, 0.625, 0.5, 0.6875, 0.5, 0.6875, 0.5625, 0.625, 0.5625, 0.625, 0.5625, 0.6875, 0.5625, 0.6875, 0.625, 0.625, 0.625, 0.625, 0.625, 0.6875, 0.625, 0.6875, 0.6875, 0.625, 0.6875, 0.625, 0.6875, 0.6875, 0.6875, 0.6875, 0.75, 0.625, 0.75, 0.625, 0.75, 0.6875, 0.75, 0.6875, 0.8125, 0.625, 0.8125, 0.625, 0.8125, 0.6875, 0.8125, 0.6875, 0.875, 0.625, 0.875, 0.625, 0.875, 0.6875, 0.875, 0.6875, 0.9375, 0.625, 0.9375, 0.6875, 0.0, 0.75, 0.0, 0.75, 0.0625, 0.6875, 0.0625, 0.6875, 0.0625, 0.75, 0.0625, 0.75, 0.125, 0.6875, 0.125, 0.6875, 0.125, 0.75, 0.125, 0.75, 0.1875, 0.6875, 0.1875, 0.6875, 0.1875, 0.75, 0.1875, 0.75, 0.25, 0.6875, 0.25, 0.6875, 0.25, 0.75, 0.25, 0.75, 0.3125, 0.6875, 0.3125, 0.6875, 0.3125, 0.75, 0.3125, 0.75, 0.375, 0.6875, 0.375, 0.6875, 0.375, 0.75, 0.375, 0.75, 0.4375, 0.6875, 0.4375, 0.6875, 0.4375, 0.75, 0.4375, 0.75, 0.5, 0.6875, 0.5, 0.6875, 0.5, 0.75, 0.5, 0.75, 0.5625, 0.6875, 0.5625, 0.6875, 0.5625, 0.75, 0.5625, 0.75, 0.625, 0.6875, 0.625, 0.6875, 0.625, 0.75, 0.625, 0.75, 0.6875, 0.6875, 0.6875, 0.6875, 0.6875, 0.75, 0.6875, 0.75, 0.75, 0.6875, 0.75, 0.6875, 0.75, 0.75, 0.75, 0.75, 0.8125, 0.6875, 0.8125, 0.6875, 0.8125, 0.75, 0.8125, 0.75, 0.875, 0.6875, 0.875, 0.6875, 0.875, 0.75, 0.875, 0.75, 0.9375, 0.6875, 0.9375, 0.75, 0.0, 0.8125, 0.0, 0.8125, 0.0625, 0.75, 0.0625, 0.75, 0.0625, 0.8125, 0.0625, 0.8125, 0.125, 0.75, 0.125, 0.75, 0.125, 0.8125, 0.125, 0.8125, 0.1875, 0.75, 0.1875, 0.75, 0.1875, 0.8125, 0.1875, 0.8125, 0.25, 0.75, 0.25, 0.75, 0.25, 0.8125, 0.25, 0.8125, 0.3125, 0.75, 0.3125, 0.75, 0.3125, 0.8125, 0.3125, 0.8125, 0.375, 0.75, 0.375, 0.75, 0.375, 0.8125, 0.375, 0.8125, 0.4375, 0.75, 0.4375, 0.75, 0.4375, 0.8125, 0.4375, 0.8125, 0.5, 0.75, 0.5, 0.75, 0.5, 0.8125, 0.5, 0.8125, 0.5625, 0.75, 0.5625, 0.75, 0.5625, 0.8125, 0.5625, 0.8125, 0.625, 0.75, 0.625, 0.75, 0.625, 0.8125, 0.625, 0.8125, 0.6875, 0.75, 0.6875, 0.75, 0.6875, 0.8125, 0.6875, 0.8125, 0.75, 0.75, 0.75, 0.75, 0.75, 0.8125, 0.75, 0.8125, 0.8125, 0.75, 0.8125, 0.75, 0.8125, 0.8125, 0.8125, 0.8125, 0.875, 0.75, 0.875, 0.75, 0.875, 0.8125, 0.875, 0.8125, 0.9375, 0.75, 0.9375, 0.8125, 0.0, 0.875, 0.0, 0.875, 0.0625, 0.8125, 0.0625, 0.8125, 0.0625, 0.875, 0.0625, 0.875, 0.125, 0.8125, 0.125, 0.8125, 0.125, 0.875, 0.125, 0.875, 0.1875, 0.8125, 0.1875, 0.8125, 0.1875, 0.875, 0.1875, 0.875, 0.25, 0.8125, 0.25, 0.8125, 0.25, 0.875, 0.25, 0.875, 0.3125, 0.8125, 0.3125, 0.8125, 0.3125, 0.875, 0.3125, 0.875, 0.375, 0.8125, 0.375, 0.8125, 0.375, 0.875, 0.375, 0.875, 0.4375, 0.8125, 0.4375, 0.8125, 0.4375, 0.875, 0.4375, 0.875, 0.5, 0.8125, 0.5, 0.8125, 0.5, 0.875, 0.5, 0.875, 0.5625, 0.8125, 0.5625, 0.8125, 0.5625, 0.875, 0.5625, 0.875, 0.625, 0.8125, 0.625, 0.8125, 0.625, 0.875, 0.625, 0.875, 0.6875, 0.8125, 0.6875, 0.8125, 0.6875, 0.875, 0.6875, 0.875, 0.75, 0.8125, 0.75, 0.8125, 0.75, 0.875, 0.75, 0.875, 0.8125, 0.8125, 0.8125, 0.8125, 0.8125, 0.875, 0.8125, 0.875, 0.875, 0.8125, 0.875, 0.8125, 0.875, 0.875, 0.875, 0.875, 0.9375, 0.8125, 0.9375, 0.875, 0.0, 0.9375, 0.0, 0.9375, 0.0625, 0.875, 0.0625, 0.875, 0.0625, 0.9375, 0.0625, 0.9375, 0.125, 0.875, 0.125, 0.875, 0.125, 0.9375, 0.125, 0.9375, 0.1875, 0.875, 0.1875, 0.875, 0.1875, 0.9375, 0.1875, 0.9375, 0.25, 0.875, 0.25, 0.875, 0.25, 0.9375, 0.25, 0.9375, 0.3125, 0.875, 0.3125, 0.875, 0.3125, 0.9375, 0.3125, 0.9375, 0.375, 0.875, 0.375, 0.875, 0.375, 0.9375, 0.375, 0.9375, 0.4375, 0.875, 0.4375, 0.875, 0.4375, 0.9375, 0.4375, 0.9375, 0.5, 0.875, 0.5, 0.875, 0.5, 0.9375, 0.5, 0.9375, 0.5625, 0.875, 0.5625, 0.875, 0.5625, 0.9375, 0.5625, 0.9375, 0.625, 0.875, 0.625, 0.875, 0.625, 0.9375, 0.625, 0.9375, 0.6875, 0.875, 0.6875, 0.875, 0.6875, 0.9375, 0.6875, 0.9375, 0.75, 0.875, 0.75, 0.875, 0.75, 0.9375, 0.75, 0.9375, 0.8125, 0.875, 0.8125, 0.875, 0.8125, 0.9375, 0.8125, 0.9375, 0.875, 0.875, 0.875, 0.875, 0.875, 0.9375, 0.875, 0.9375, 0.9375, 0.875, 0.9375, 0.9375, 0.0, 1.0, 0.0, 1.0, 0.0625, 0.9375, 0.0625, 0.9375, 0.0625, 1.0, 0.0625, 1.0, 0.125, 0.9375, 0.125, 0.9375, 0.125, 1.0, 0.125, 1.0, 0.1875, 0.9375, 0.1875, 0.9375, 0.1875, 1.0, 0.1875, 1.0, 0.25, 0.9375, 0.25, 0.9375, 0.25, 1.0, 0.25, 1.0, 0.3125, 0.9375, 0.3125, 0.9375, 0.3125, 1.0, 0.3125, 1.0, 0.375, 0.9375, 0.375, 0.9375, 0.375, 1.0, 0.375, 1.0, 0.4375, 0.9375, 0.4375, 0.9375, 0.4375, 1.0, 0.4375, 1.0, 0.5, 0.9375, 0.5, 0.9375, 0.5, 1.0, 0.5, 1.0, 0.5625, 0.9375, 0.5625, 0.9375, 0.5625, 1.0, 0.5625, 1.0, 0.625, 0.9375, 0.625, 0.9375, 0.625, 1.0, 0.625, 1.0, 0.6875, 0.9375, 0.6875, 0.9375, 0.6875, 1.0, 0.6875, 1.0, 0.75, 0.9375, 0.75, 0.9375, 0.75, 1.0, 0.75, 1.0, 0.8125, 0.9375, 0.8125, 0.9375, 0.8125, 1.0, 0.8125, 1.0, 0.875, 0.9375, 0.875, 0.9375, 0.875, 1.0, 0.875, 1.0, 0.9375, 0.9375, 0.9375])
me_plane.materials.append(mat_cheesematerial)
me_plane.update()
me_cube_003 = bpy.data.meshes.new('Cube.003')
me_cube_003.from_pydata([(-0.6376, -0.6844, 0.3523), (-0.9816, -0.9977, 0.8009), (-0.6787, 0.678, 0.3455), (-1.0, 1.0, 0.8064), (0.6376, -0.6844, 0.3523), (0.9816, -0.9977, 0.8009), (0.6787, 0.678, 0.3455), (1.0, 1.0, 0.8064), (-0.9529, -0.9867, 0.7035), (-0.9912, 0.9912, 0.7113), (0.9912, 0.9912, 0.7113), (0.9529, -0.9867, 0.7035), (-0.9695, 0.9695, 0.6414), (0.9695, 0.9695, 0.6414), (0.9109, -0.9637, 0.6336), (-0.9109, -0.9637, 0.6336)], [], [(8, 1, 3, 9), (9, 3, 7, 10), (10, 7, 5, 11), (11, 5, 1, 8), (2, 6, 4, 0), (7, 3, 1, 5), (14, 11, 8, 15), (13, 10, 11, 14), (12, 9, 10, 13), (15, 8, 9, 12), (0, 15, 12, 2), (2, 12, 13, 6), (6, 13, 14, 4), (4, 14, 15, 0)])
me_cube_003.polygons.foreach_set('use_smooth', [True] * 14)
_uv = me_cube_003.uv_layers.new(name='UVMap')
_uv.uv.foreach_set('vector', [0.5839, 0.0, 0.625, 0.0, 0.625, 0.25, 0.5839, 0.25, 0.5839, 0.25, 0.625, 0.25, 0.625, 0.5, 0.5859, 0.5, 0.5859, 0.5, 0.625, 0.5, 0.625, 0.75, 0.5859, 0.75, 0.5859, 0.75, 0.625, 0.75, 0.625, 1.0, 0.5839, 1.0, 0.125, 0.5, 0.375, 0.5, 0.375, 0.75, 0.125, 0.75, 0.625, 0.5, 0.875, 0.5, 0.875, 0.75, 0.625, 0.75, 0.4764, 0.75, 0.5859, 0.75, 0.5839, 1.0, 0.4688, 1.0, 0.4764, 0.5, 0.5859, 0.5, 0.5859, 0.75, 0.4764, 0.75, 0.4688, 0.25, 0.5839, 0.25, 0.5859, 0.5, 0.4764, 0.5, 0.4688, 0.0, 0.5839, 0.0, 0.5839, 0.25, 0.4688, 0.25, 0.3622, 0.0, 0.4688, 0.0, 0.4688, 0.25, 0.3622, 0.25, 0.3622, 0.25, 0.4688, 0.25, 0.4764, 0.5, 0.375, 0.5, 0.375, 0.5, 0.4764, 0.5, 0.4764, 0.75, 0.375, 0.75, 0.375, 0.75, 0.4764, 0.75, 0.4688, 1.0, 0.3622, 1.0])
me_cube_003.materials.append(mat_bunmaterial)
me_cube_003.update()

# ---- objects
ob_point = bpy.data.objects.new('Point', light_point)
ob_cube = bpy.data.objects.new('Cube', me_cube)
ob_cube_001 = bpy.data.objects.new('Cube.001', me_cube_001)
ob_plane = bpy.data.objects.new('Plane', me_plane)
ob_cube_002 = bpy.data.objects.new('Cube.002', me_cube_003)
ob_point_001 = bpy.data.objects.new('Point.001', light_point_001)

# ---- transforms, parenting, visibility, modifiers, constraints
ob_point.location = (10.38, 5.47, 5.781)
ob_cube.location = (0.0, 0.0, -2.18)
ob_cube.scale = (4.924, 4.924, 4.924)
_m = ob_cube.modifiers.new('Subdivision', 'SUBSURF')
_m.levels = 4
ob_cube_001.location = (0.0, 0.0, -0.6189)
ob_cube_001.scale = (4.524, 4.666, 3.925)
_m = ob_cube_001.modifiers.new('Subdivision', 'SUBSURF')
_m.levels = 4
ob_plane.location = (0.0, 0.0, 0.03638)
_m = ob_plane.modifiers.new('Solidify', 'SOLIDIFY')
_m.thickness = 0.11
ob_cube_002.location = (0.0, 0.0, 6.105)
ob_cube_002.rotation_euler = (3.146, -0.0, 0.0)
ob_cube_002.scale = (4.924, 4.924, 4.924)
_m = ob_cube_002.modifiers.new('Subdivision', 'SUBSURF')
_m.levels = 4
ob_point_001.location = (-11.58, 11.39, 14.21)

# ---- collection membership
col_collection.objects.link(ob_point)
col_collection.objects.link(ob_cube)
col_collection.objects.link(ob_cube_001)
col_collection.objects.link(ob_plane)
col_collection.objects.link(ob_cube_002)
col_collection.objects.link(ob_point_001)

# ---- scene / render settings (as saved in the file)
scene.frame_start = 1; scene.frame_end = 250; scene.frame_set(2)
scene.render.engine = 'BLENDER_EEVEE_NEXT'
scene.render.bake_bias = 0.0
scene.render.bake_samples = 0
scene.cycles.sampling_pattern = 'TABULATED_SOBOL'
scene.eevee.use_volume_custom_range = False
bpy.context.view_layer.update()

# ---- added for rendering (the .blend has no active camera): camera
cam_auto = bpy.data.cameras.new('AutoCamera')
cam_auto.lens = 50.0
cam_auto.sensor_width = 36.0
cam_auto.clip_end = 1000.0
ob_auto_camera = bpy.data.objects.new('AutoCamera', cam_auto)
scene.collection.objects.link(ob_auto_camera)
ob_auto_camera.location = (13.569, -16.2804, 12.9848)
ob_auto_camera.rotation_euler = (1.09748, -7.21219e-08, 0.694738)
scene.camera = ob_auto_camera
bpy.context.view_layer.update()
